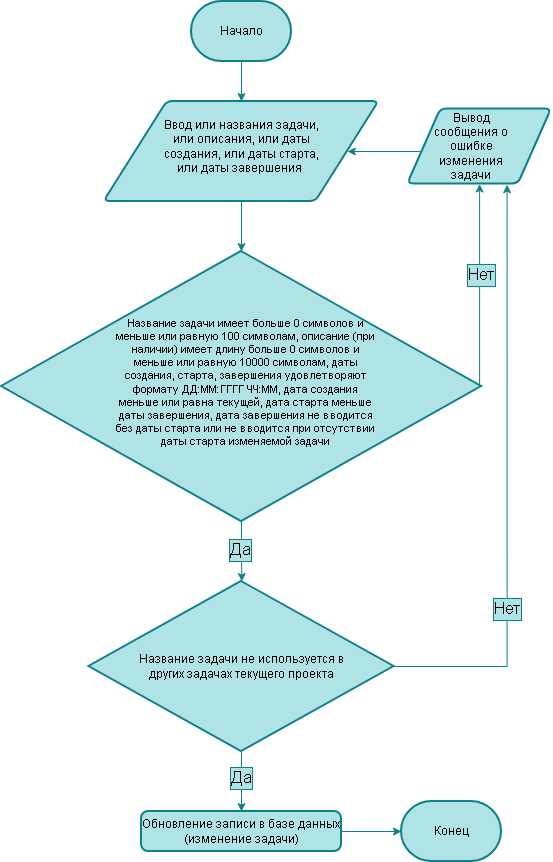

The diagram above was exported from draw.io. Its source (the exported page's mxGraphModel, read from the mxfile embedded in the PNG):
<mxGraphModel dx="1034" dy="574" grid="1" gridSize="10" guides="1" tooltips="1" connect="1" arrows="1" fold="1" page="1" pageScale="1" pageWidth="827" pageHeight="1169" math="0" shadow="0">
  <root>
    <mxCell id="0" />
    <mxCell id="1" parent="0" />
    <mxCell id="w5tFXIEkqVHrYifhVbyY-4" edge="1" parent="1" source="w5tFXIEkqVHrYifhVbyY-1" style="edgeStyle=orthogonalEdgeStyle;rounded=0;orthogonalLoop=1;jettySize=auto;html=1;exitX=0.5;exitY=1;exitDx=0;exitDy=0;exitPerimeter=0;defaultLabelBackgroundColor=page;fillColor=#b0e3e6;strokeColor=#0e8088;" target="w5tFXIEkqVHrYifhVbyY-3">
      <mxGeometry relative="1" as="geometry" />
    </mxCell>
    <mxCell id="w5tFXIEkqVHrYifhVbyY-1" parent="1" style="strokeWidth=2;html=1;shape=mxgraph.flowchart.terminator;whiteSpace=wrap;fillColor=#b0e3e6;strokeColor=#0e8088;" value="Начало" vertex="1">
      <mxGeometry height="60" width="100" x="340" y="20" as="geometry" />
    </mxCell>
    <mxCell id="w5tFXIEkqVHrYifhVbyY-2" parent="1" style="strokeWidth=2;html=1;shape=mxgraph.flowchart.terminator;whiteSpace=wrap;fillColor=#b0e3e6;strokeColor=#0e8088;" value="Конец" vertex="1">
      <mxGeometry height="60" width="100" x="550" y="820" as="geometry" />
    </mxCell>
    <mxCell id="kHYXrCwUafZGVRGlPs33-14" edge="1" parent="1" source="w5tFXIEkqVHrYifhVbyY-3" style="edgeStyle=orthogonalEdgeStyle;rounded=0;orthogonalLoop=1;jettySize=auto;html=1;exitX=0.5;exitY=1;exitDx=0;exitDy=0;defaultLabelBackgroundColor=page;fillColor=#b0e3e6;strokeColor=#0e8088;" target="w5tFXIEkqVHrYifhVbyY-13">
      <mxGeometry relative="1" as="geometry" />
    </mxCell>
    <mxCell id="w5tFXIEkqVHrYifhVbyY-3" parent="1" style="shape=parallelogram;html=1;strokeWidth=2;perimeter=parallelogramPerimeter;whiteSpace=wrap;rounded=1;arcSize=12;size=0.23;fillColor=#b0e3e6;strokeColor=#0e8088;" value="" vertex="1">
      <mxGeometry height="100" width="275" x="252.5" y="120" as="geometry" />
    </mxCell>
    <mxCell id="kHYXrCwUafZGVRGlPs33-15" edge="1" parent="1" source="w5tFXIEkqVHrYifhVbyY-13" style="edgeStyle=orthogonalEdgeStyle;rounded=0;orthogonalLoop=1;jettySize=auto;html=1;exitX=1;exitY=0.5;exitDx=0;exitDy=0;exitPerimeter=0;entryX=0.5;entryY=1;entryDx=0;entryDy=0;defaultLabelBackgroundColor=page;fillColor=#b0e3e6;strokeColor=#0e8088;" target="kHYXrCwUafZGVRGlPs33-6">
      <mxGeometry relative="1" as="geometry">
        <Array as="points">
          <mxPoint x="628.1" y="405" />
        </Array>
      </mxGeometry>
    </mxCell>
    <mxCell id="kHYXrCwUafZGVRGlPs33-16" connectable="0" parent="kHYXrCwUafZGVRGlPs33-15" style="edgeLabel;html=1;align=center;verticalAlign=middle;resizable=0;points=[];inheritText=fontFamily,fontColor,fontStyle,textOpacity,labelBorderWidth,defaultLabelBackgroundColor,labelPadding;defaultLabelBackgroundColor=page;fontSize=17;labelBackgroundColor=#b0e3e6;labelBorderColor=#0e8088;" value="Нет" vertex="1">
      <mxGeometry relative="1" x="0.105" y="-1" as="geometry">
        <mxPoint as="offset" />
      </mxGeometry>
    </mxCell>
    <mxCell id="kHYXrCwUafZGVRGlPs33-17" edge="1" parent="1" source="w5tFXIEkqVHrYifhVbyY-13" style="edgeStyle=orthogonalEdgeStyle;rounded=0;orthogonalLoop=1;jettySize=auto;html=1;exitX=0.5;exitY=1;exitDx=0;exitDy=0;exitPerimeter=0;defaultLabelBackgroundColor=page;fillColor=#b0e3e6;strokeColor=#0e8088;">
      <mxGeometry relative="1" as="geometry">
        <mxPoint x="390.34920634920627" y="600" as="targetPoint" />
      </mxGeometry>
    </mxCell>
    <mxCell id="kHYXrCwUafZGVRGlPs33-18" connectable="0" parent="kHYXrCwUafZGVRGlPs33-17" style="edgeLabel;html=1;align=center;verticalAlign=middle;resizable=0;points=[];inheritText=fontFamily,fontColor,fontStyle,textOpacity,labelBorderWidth,defaultLabelBackgroundColor,labelPadding;defaultLabelBackgroundColor=page;labelBackgroundColor=#b0e3e6;labelBorderColor=#0e8088;fontSize=17;" value="Да" vertex="1">
      <mxGeometry relative="1" x="-0.0737" y="-2" as="geometry">
        <mxPoint as="offset" />
      </mxGeometry>
    </mxCell>
    <mxCell id="w5tFXIEkqVHrYifhVbyY-13" parent="1" style="strokeWidth=2;html=1;shape=mxgraph.flowchart.decision;whiteSpace=wrap;fillColor=#b0e3e6;strokeColor=#0e8088;" value="" vertex="1">
      <mxGeometry height="270" width="480" x="150" y="270" as="geometry" />
    </mxCell>
    <mxCell id="kHYXrCwUafZGVRGlPs33-12" edge="1" parent="1" source="kHYXrCwUafZGVRGlPs33-6" style="edgeStyle=orthogonalEdgeStyle;rounded=0;orthogonalLoop=1;jettySize=auto;html=1;exitX=0;exitY=0.5;exitDx=0;exitDy=0;defaultLabelBackgroundColor=page;fillColor=#b0e3e6;strokeColor=#0e8088;" target="w5tFXIEkqVHrYifhVbyY-3">
      <mxGeometry relative="1" x="0.0014" as="geometry">
        <Array as="points">
          <mxPoint x="572.8" y="170" />
        </Array>
      </mxGeometry>
    </mxCell>
    <mxCell id="kHYXrCwUafZGVRGlPs33-6" parent="1" style="shape=parallelogram;html=1;strokeWidth=2;perimeter=parallelogramPerimeter;whiteSpace=wrap;rounded=1;arcSize=12;size=0.23;fillColor=#b0e3e6;strokeColor=#0e8088;" value="" vertex="1">
      <mxGeometry height="75" width="143.75" x="556.25" y="127.5" as="geometry" />
    </mxCell>
    <mxCell id="kHYXrCwUafZGVRGlPs33-10" parent="1" style="text;html=1;whiteSpace=wrap;strokeColor=none;fillColor=none;align=center;verticalAlign=middle;rounded=0;" value="Ввод или названия задачи, или описания, или даты создания, или даты старта, или даты завершения&amp;nbsp;" vertex="1">
      <mxGeometry height="75" width="180" x="300" y="127.5" as="geometry" />
    </mxCell>
    <mxCell id="kHYXrCwUafZGVRGlPs33-11" parent="1" style="text;html=1;whiteSpace=wrap;strokeColor=none;fillColor=none;align=center;verticalAlign=middle;rounded=0;" value="Вывод сообщения о ошибке изменения задачи" vertex="1">
      <mxGeometry height="30" width="80" x="580" y="150" as="geometry" />
    </mxCell>
    <mxCell id="kHYXrCwUafZGVRGlPs33-13" parent="1" style="text;html=1;whiteSpace=wrap;strokeColor=none;fillColor=none;align=center;verticalAlign=middle;rounded=0;fontSize=11;" value="Название задачи имеет больше 0 символов и меньше или равную 100 символам, описание (при наличии) имеет длину больше 0 символов и меньше или равную 10000 символам, даты создания, старта, завершения удовлетворяют формату ДД:ММ:ГГГГ ЧЧ:ММ, дата создания меньше или равна текущей, дата старта меньше даты завершения, дата завершения не вводится без даты старта или не вводится при отсутствии даты старта изменяемой задачи" vertex="1">
      <mxGeometry height="130" width="262.5" x="262.5" y="336" as="geometry" />
    </mxCell>
    <mxCell id="kHYXrCwUafZGVRGlPs33-21" edge="1" parent="1" source="kHYXrCwUafZGVRGlPs33-19" style="edgeStyle=orthogonalEdgeStyle;rounded=0;orthogonalLoop=1;jettySize=auto;html=1;exitX=1;exitY=0.5;exitDx=0;exitDy=0;exitPerimeter=0;entryX=0.691;entryY=1.009;entryDx=0;entryDy=0;defaultLabelBackgroundColor=page;fillColor=#b0e3e6;strokeColor=#0e8088;entryPerimeter=0;" target="kHYXrCwUafZGVRGlPs33-6">
      <mxGeometry relative="1" x="-0.0261" as="geometry">
        <mxPoint x="538.4399999999999" y="692.5" as="sourcePoint" />
        <mxPoint x="660.0025" y="210" as="targetPoint" />
      </mxGeometry>
    </mxCell>
    <mxCell id="kHYXrCwUafZGVRGlPs33-22" connectable="0" parent="kHYXrCwUafZGVRGlPs33-21" style="edgeLabel;html=1;align=center;verticalAlign=middle;resizable=0;points=[];inheritText=fontFamily,fontColor,fontStyle,textOpacity,labelBorderWidth,defaultLabelBackgroundColor,labelPadding;defaultLabelBackgroundColor=page;labelBackgroundColor=#b0e3e6;labelBorderColor=#0e8088;fontSize=17;" value="Нет" vertex="1">
      <mxGeometry relative="1" x="-0.4261" as="geometry">
        <mxPoint as="offset" />
      </mxGeometry>
    </mxCell>
    <mxCell id="kHYXrCwUafZGVRGlPs33-24" edge="1" parent="1" source="kHYXrCwUafZGVRGlPs33-19" style="edgeStyle=orthogonalEdgeStyle;rounded=0;orthogonalLoop=1;jettySize=auto;html=1;exitX=0.5;exitY=1;exitDx=0;exitDy=0;exitPerimeter=0;entryX=0.5;entryY=0;entryDx=0;entryDy=0;defaultLabelBackgroundColor=page;fillColor=#b0e3e6;strokeColor=#0e8088;" target="kHYXrCwUafZGVRGlPs33-23">
      <mxGeometry relative="1" as="geometry" />
    </mxCell>
    <mxCell id="kHYXrCwUafZGVRGlPs33-25" connectable="0" parent="kHYXrCwUafZGVRGlPs33-24" style="edgeLabel;html=1;align=center;verticalAlign=middle;resizable=0;points=[];inheritText=fontFamily,fontColor,fontStyle,textOpacity,labelBorderWidth,defaultLabelBackgroundColor,labelPadding;defaultLabelBackgroundColor=page;labelBackgroundColor=#b0e3e6;labelBorderColor=#0e8088;fontSize=17;" value="Да" vertex="1">
      <mxGeometry relative="1" x="-0.1343" y="-1" as="geometry">
        <mxPoint as="offset" />
      </mxGeometry>
    </mxCell>
    <mxCell id="kHYXrCwUafZGVRGlPs33-19" parent="1" style="strokeWidth=2;html=1;shape=mxgraph.flowchart.decision;whiteSpace=wrap;fillColor=#b0e3e6;strokeColor=#0e8088;" value="" vertex="1">
      <mxGeometry height="170" width="305" x="237.5" y="600" as="geometry" />
    </mxCell>
    <mxCell id="kHYXrCwUafZGVRGlPs33-20" parent="1" style="text;html=1;whiteSpace=wrap;strokeColor=none;fillColor=none;align=center;verticalAlign=middle;rounded=0;" value="Название задачи не используется в других задачах текущего проекта" vertex="1">
      <mxGeometry height="130" width="210" x="285" y="620" as="geometry" />
    </mxCell>
    <mxCell id="kHYXrCwUafZGVRGlPs33-23" parent="1" style="rounded=1;whiteSpace=wrap;html=1;absoluteArcSize=1;arcSize=14;strokeWidth=2;fillColor=#b0e3e6;strokeColor=#0e8088;" value="Обновление записи в базе данных (изменение задачи)" vertex="1">
      <mxGeometry height="40" width="200" x="290" y="830" as="geometry" />
    </mxCell>
    <mxCell id="kHYXrCwUafZGVRGlPs33-26" edge="1" parent="1" source="kHYXrCwUafZGVRGlPs33-23" style="edgeStyle=orthogonalEdgeStyle;rounded=0;orthogonalLoop=1;jettySize=auto;html=1;exitX=1;exitY=0.5;exitDx=0;exitDy=0;entryX=0;entryY=0.5;entryDx=0;entryDy=0;entryPerimeter=0;defaultLabelBackgroundColor=page;fillColor=#b0e3e6;strokeColor=#0e8088;" target="w5tFXIEkqVHrYifhVbyY-2">
      <mxGeometry relative="1" as="geometry" />
    </mxCell>
  </root>
</mxGraphModel>